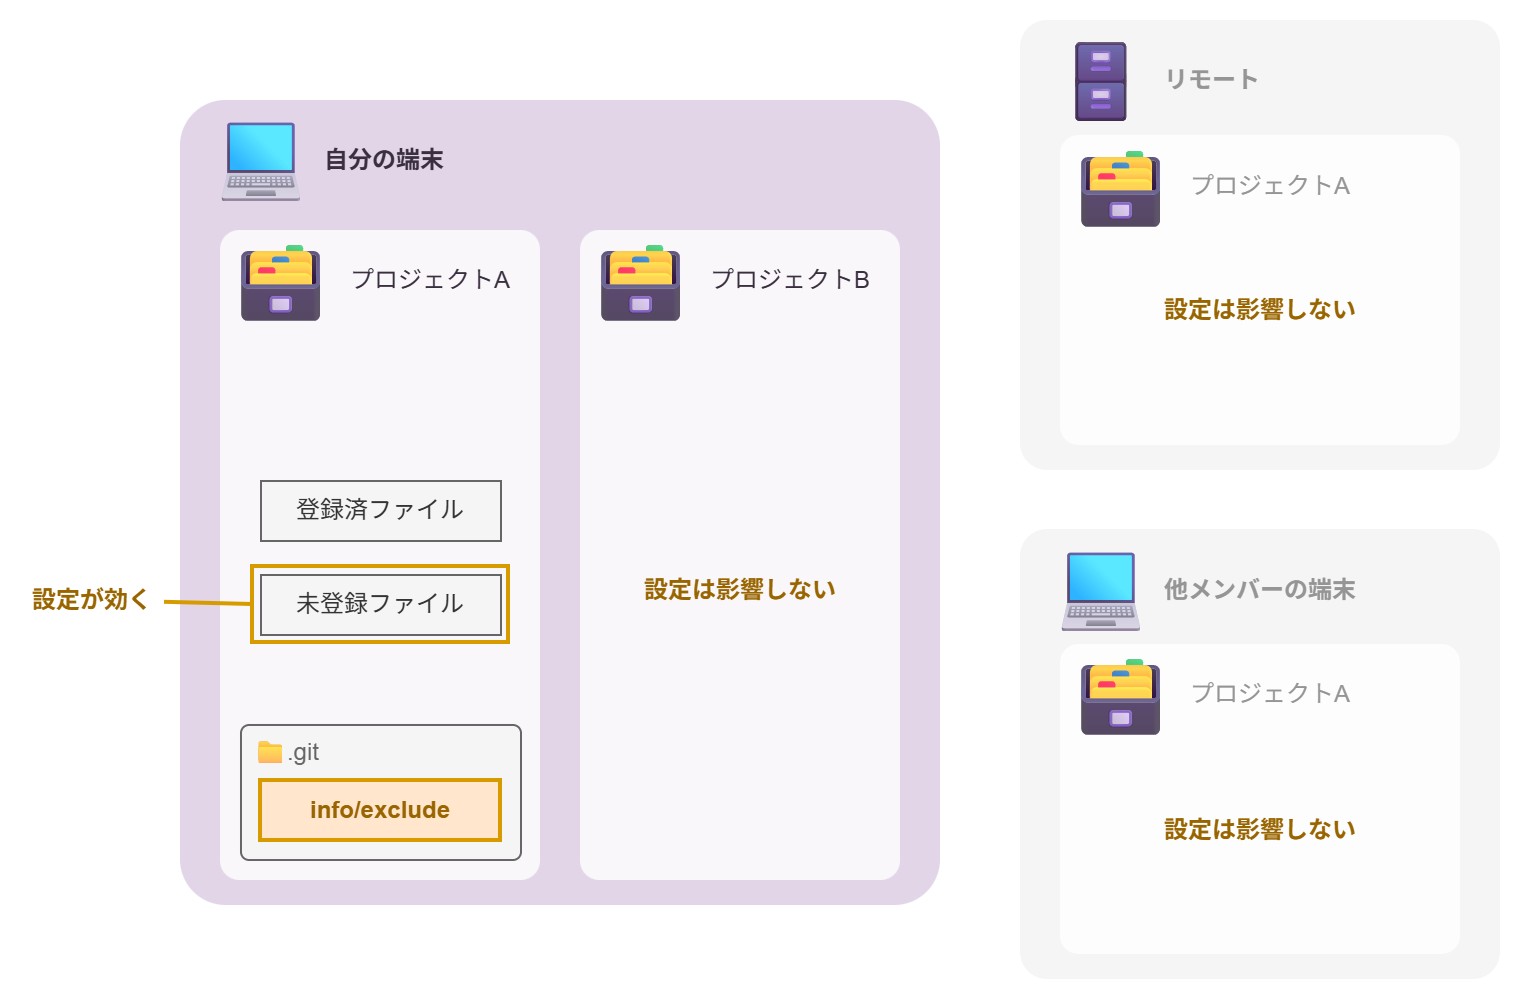

The diagram above was exported from draw.io. Its source (the exported page's mxGraphModel, read from the mxfile embedded in the PNG):
<mxGraphModel dx="1276" dy="792" grid="1" gridSize="10" guides="1" tooltips="1" connect="1" arrows="1" fold="1" page="1" pageScale="1" pageWidth="1600" pageHeight="900" background="#ffffff" math="0" shadow="0">
  <root>
    <mxCell id="0" />
    <mxCell id="1" parent="0" />
    <mxCell id="kaaL1tusDwTfFFwdMC9F-1" parent="1" style="rounded=1;whiteSpace=wrap;html=1;strokeColor=none;align=center;verticalAlign=middle;arcSize=6;fontFamily=Helvetica;fontSize=12;fillColor=#e1d5e7;" value="" vertex="1">
      <mxGeometry height="402.5" width="380" x="630" y="220" as="geometry" />
    </mxCell>
    <mxCell id="kaaL1tusDwTfFFwdMC9F-2" parent="1" style="text;html=1;align=center;verticalAlign=middle;resizable=0;points=[];autosize=1;strokeColor=none;fillColor=none;fontSize=40;" value="💻" vertex="1">
      <mxGeometry height="60" width="80" x="630" y="220" as="geometry" />
    </mxCell>
    <mxCell id="kaaL1tusDwTfFFwdMC9F-3" parent="1" style="rounded=1;whiteSpace=wrap;html=1;arcSize=6;opacity=80;opacityGroup=1;strokeColor=none;" value="" vertex="1">
      <mxGeometry height="325" width="160" x="650" y="285" as="geometry" />
    </mxCell>
    <mxCell id="kaaL1tusDwTfFFwdMC9F-4" parent="1" style="text;html=1;align=center;verticalAlign=middle;resizable=0;points=[];autosize=1;strokeColor=none;fillColor=none;fontSize=40;" value="🗃" vertex="1">
      <mxGeometry height="60" width="80" x="640" y="280" as="geometry" />
    </mxCell>
    <mxCell id="kaaL1tusDwTfFFwdMC9F-5" parent="1" style="text;html=1;whiteSpace=wrap;strokeColor=none;fillColor=none;align=left;verticalAlign=middle;rounded=0;fontColor=light-dark(#392F3F,#392F3F);fontStyle=1" value="自分の端末" vertex="1">
      <mxGeometry height="30" width="80" x="700" y="235" as="geometry" />
    </mxCell>
    <mxCell id="kaaL1tusDwTfFFwdMC9F-6" parent="1" style="text;html=1;whiteSpace=wrap;strokeColor=none;fillColor=none;align=center;verticalAlign=middle;rounded=0;fontFamily=Helvetica;fontSize=12;fontColor=light-dark(#392F3F,#392F3F);fontStyle=0;" value="プロジェクトA" vertex="1">
      <mxGeometry height="30" width="90" x="710" y="295" as="geometry" />
    </mxCell>
    <mxCell id="kaaL1tusDwTfFFwdMC9F-7" parent="1" style="rounded=1;whiteSpace=wrap;html=1;arcSize=6;opacity=80;opacityGroup=1;strokeColor=none;" value="" vertex="1">
      <mxGeometry height="325" width="160" x="830" y="285" as="geometry" />
    </mxCell>
    <mxCell id="kaaL1tusDwTfFFwdMC9F-8" parent="1" style="text;html=1;align=center;verticalAlign=middle;resizable=0;points=[];autosize=1;strokeColor=none;fillColor=none;fontSize=40;" value="🗃" vertex="1">
      <mxGeometry height="60" width="80" x="820" y="280" as="geometry" />
    </mxCell>
    <mxCell id="kaaL1tusDwTfFFwdMC9F-9" parent="1" style="text;html=1;whiteSpace=wrap;strokeColor=none;fillColor=none;align=center;verticalAlign=middle;rounded=0;fontFamily=Helvetica;fontSize=12;fontColor=light-dark(#392F3F,#392F3F);fontStyle=0;" value="プロジェクトB" vertex="1">
      <mxGeometry height="30" width="90" x="890" y="295" as="geometry" />
    </mxCell>
    <mxCell id="kaaL1tusDwTfFFwdMC9F-10" parent="1" style="rounded=1;whiteSpace=wrap;html=1;strokeColor=none;align=center;verticalAlign=middle;arcSize=6;fontFamily=Helvetica;fontSize=12;fillColor=#f5f5f5;fontColor=#333333;" value="" vertex="1">
      <mxGeometry height="225" width="240" x="1050" y="434.5" as="geometry" />
    </mxCell>
    <mxCell id="kaaL1tusDwTfFFwdMC9F-11" parent="1" style="text;html=1;align=center;verticalAlign=middle;resizable=0;points=[];autosize=1;strokeColor=none;fillColor=none;fontSize=40;" value="💻" vertex="1">
      <mxGeometry height="60" width="80" x="1050" y="434.5" as="geometry" />
    </mxCell>
    <mxCell id="kaaL1tusDwTfFFwdMC9F-12" parent="1" style="text;html=1;whiteSpace=wrap;align=left;verticalAlign=middle;rounded=0;fontColor=#959595;fontStyle=1" value="他メンバーの端末" vertex="1">
      <mxGeometry height="30" width="150" x="1120" y="449.5" as="geometry" />
    </mxCell>
    <mxCell id="kaaL1tusDwTfFFwdMC9F-13" parent="1" style="rounded=1;whiteSpace=wrap;html=1;strokeColor=none;align=center;verticalAlign=middle;arcSize=6;fontFamily=Helvetica;fontSize=12;fillColor=#f5f5f5;fontColor=#333333;" value="" vertex="1">
      <mxGeometry height="225" width="240" x="1050" y="180" as="geometry" />
    </mxCell>
    <mxCell id="kaaL1tusDwTfFFwdMC9F-14" parent="1" style="text;html=1;whiteSpace=wrap;strokeColor=none;fillColor=none;align=left;verticalAlign=middle;rounded=0;fontColor=#959595;fontStyle=1" value="リモート" vertex="1">
      <mxGeometry height="30" width="150" x="1120" y="195" as="geometry" />
    </mxCell>
    <mxCell id="kaaL1tusDwTfFFwdMC9F-15" parent="1" style="text;html=1;align=center;verticalAlign=middle;resizable=0;points=[];autosize=1;strokeColor=none;fillColor=none;fontSize=40;" value="&lt;span style=&quot;color: rgb(0, 0, 0);&quot;&gt;🗄&lt;/span&gt;" vertex="1">
      <mxGeometry height="60" width="80" x="1050" y="180" as="geometry" />
    </mxCell>
    <mxCell id="kaaL1tusDwTfFFwdMC9F-16" parent="1" style="rounded=1;whiteSpace=wrap;html=1;arcSize=6;opacity=80;opacityGroup=1;strokeColor=none;" value="" vertex="1">
      <mxGeometry height="155" width="200" x="1070" y="237.5" as="geometry" />
    </mxCell>
    <mxCell id="kaaL1tusDwTfFFwdMC9F-17" parent="1" style="text;html=1;align=center;verticalAlign=middle;resizable=0;points=[];autosize=1;strokeColor=none;fillColor=none;fontSize=40;" value="🗃" vertex="1">
      <mxGeometry height="60" width="80" x="1060" y="232.5" as="geometry" />
    </mxCell>
    <mxCell id="kaaL1tusDwTfFFwdMC9F-18" parent="1" style="text;html=1;whiteSpace=wrap;strokeColor=none;fillColor=none;align=center;verticalAlign=middle;rounded=0;fontFamily=Helvetica;fontSize=12;fontColor=light-dark(#959595,#392F3F);fontStyle=0;" value="プロジェクトA" vertex="1">
      <mxGeometry height="30" width="90" x="1130" y="247.5" as="geometry" />
    </mxCell>
    <mxCell id="kaaL1tusDwTfFFwdMC9F-19" parent="1" style="whiteSpace=wrap;html=1;fillColor=none;strokeColor=#d79b00;fontSize=12;strokeWidth=2;" value="" vertex="1">
      <mxGeometry height="38" width="128" x="666" y="453" as="geometry" />
    </mxCell>
    <mxCell id="kaaL1tusDwTfFFwdMC9F-20" parent="1" style="rounded=1;whiteSpace=wrap;html=1;arcSize=6;opacity=80;opacityGroup=1;strokeColor=none;" value="" vertex="1">
      <mxGeometry height="155" width="200" x="1070" y="492" as="geometry" />
    </mxCell>
    <mxCell id="kaaL1tusDwTfFFwdMC9F-21" parent="1" style="text;html=1;align=center;verticalAlign=middle;resizable=0;points=[];autosize=1;strokeColor=none;fillColor=none;fontSize=40;" value="🗃" vertex="1">
      <mxGeometry height="60" width="80" x="1060" y="487" as="geometry" />
    </mxCell>
    <mxCell id="kaaL1tusDwTfFFwdMC9F-22" parent="1" style="text;html=1;whiteSpace=wrap;strokeColor=none;fillColor=none;align=center;verticalAlign=middle;rounded=0;fontFamily=Helvetica;fontSize=12;fontColor=light-dark(#959595,#392F3F);fontStyle=0;" value="プロジェクトA" vertex="1">
      <mxGeometry height="30" width="90" x="1130" y="502" as="geometry" />
    </mxCell>
    <mxCell id="kaaL1tusDwTfFFwdMC9F-23" parent="1" style="whiteSpace=wrap;html=1;rounded=1;align=left;verticalAlign=top;arcSize=6;fontFamily=Helvetica;fontSize=12;fillColor=#f5f5f5;labelPosition=center;verticalLabelPosition=middle;strokeColor=#666666;fontColor=light-dark(#666666,#C1C1C1);spacingTop=0;spacingLeft=5;" value="📁.git" vertex="1">
      <mxGeometry height="67.5" width="140" x="660" y="532" as="geometry" />
    </mxCell>
    <mxCell id="kaaL1tusDwTfFFwdMC9F-24" parent="1" style="whiteSpace=wrap;fillColor=#f5f5f5;strokeColor=#666666;fontColor=#333333;" value="未登録ファイル" vertex="1">
      <mxGeometry height="30" width="120" x="670" y="457" as="geometry" />
    </mxCell>
    <mxCell id="kaaL1tusDwTfFFwdMC9F-25" parent="1" style="whiteSpace=wrap;fillColor=#f5f5f5;strokeColor=#666666;fontColor=#333333;" value="登録済ファイル" vertex="1">
      <mxGeometry height="30" width="120" x="670" y="410" as="geometry" />
    </mxCell>
    <mxCell id="kaaL1tusDwTfFFwdMC9F-27" parent="1" style="whiteSpace=wrap;fillColor=#ffe6cc;strokeColor=#d79b00;fontSize=12;strokeWidth=2;fontColor=#996500;fontStyle=1;html=1;" value="info/exclude" vertex="1">
      <mxGeometry height="30" width="120" x="670" y="560" as="geometry" />
    </mxCell>
    <mxCell id="kaaL1tusDwTfFFwdMC9F-31" edge="1" parent="1" source="kaaL1tusDwTfFFwdMC9F-32" style="edgeStyle=none;shape=connector;rounded=1;html=1;strokeColor=#d79b00;strokeWidth=2;align=center;verticalAlign=middle;fontFamily=Helvetica;fontSize=11;fontColor=default;labelBackgroundColor=default;endArrow=none;endFill=0;fillColor=#ffe6cc;entryX=0;entryY=0.5;entryDx=0;entryDy=0;" target="kaaL1tusDwTfFFwdMC9F-19">
      <mxGeometry relative="1" as="geometry">
        <mxPoint x="590" y="470" as="targetPoint" />
      </mxGeometry>
    </mxCell>
    <mxCell id="kaaL1tusDwTfFFwdMC9F-32" parent="1" style="text;strokeColor=none;fillColor=none;align=center;verticalAlign=middle;rounded=0;whiteSpace=wrap;fontFamily=Helvetica;fontSize=12;fontColor=#996500;labelBackgroundColor=default;fontStyle=1;" value="設定が効く" vertex="1">
      <mxGeometry height="30" width="72" x="550" y="455" as="geometry" />
    </mxCell>
    <mxCell id="kaaL1tusDwTfFFwdMC9F-36" parent="1" style="text;strokeColor=none;fillColor=none;align=center;verticalAlign=middle;rounded=0;whiteSpace=wrap;fontFamily=Helvetica;fontSize=12;fontColor=#996500;labelBackgroundColor=none;fontStyle=1;" value="設定は影響しない" vertex="1">
      <mxGeometry height="30" width="106" x="1117" y="569.5" as="geometry" />
    </mxCell>
    <mxCell id="kaaL1tusDwTfFFwdMC9F-37" parent="1" style="text;strokeColor=none;fillColor=none;align=center;verticalAlign=middle;rounded=0;whiteSpace=wrap;fontFamily=Helvetica;fontSize=12;fontColor=#996500;labelBackgroundColor=none;fontStyle=1;" value="設定は影響しない" vertex="1">
      <mxGeometry height="30" width="106" x="1117" y="310" as="geometry" />
    </mxCell>
    <mxCell id="kaaL1tusDwTfFFwdMC9F-38" parent="1" style="text;strokeColor=none;fillColor=none;align=center;verticalAlign=middle;rounded=0;whiteSpace=wrap;fontFamily=Helvetica;fontSize=12;fontColor=#996500;labelBackgroundColor=none;fontStyle=1;" value="設定は影響しない" vertex="1">
      <mxGeometry height="30" width="106" x="857" y="449.5" as="geometry" />
    </mxCell>
  </root>
</mxGraphModel>